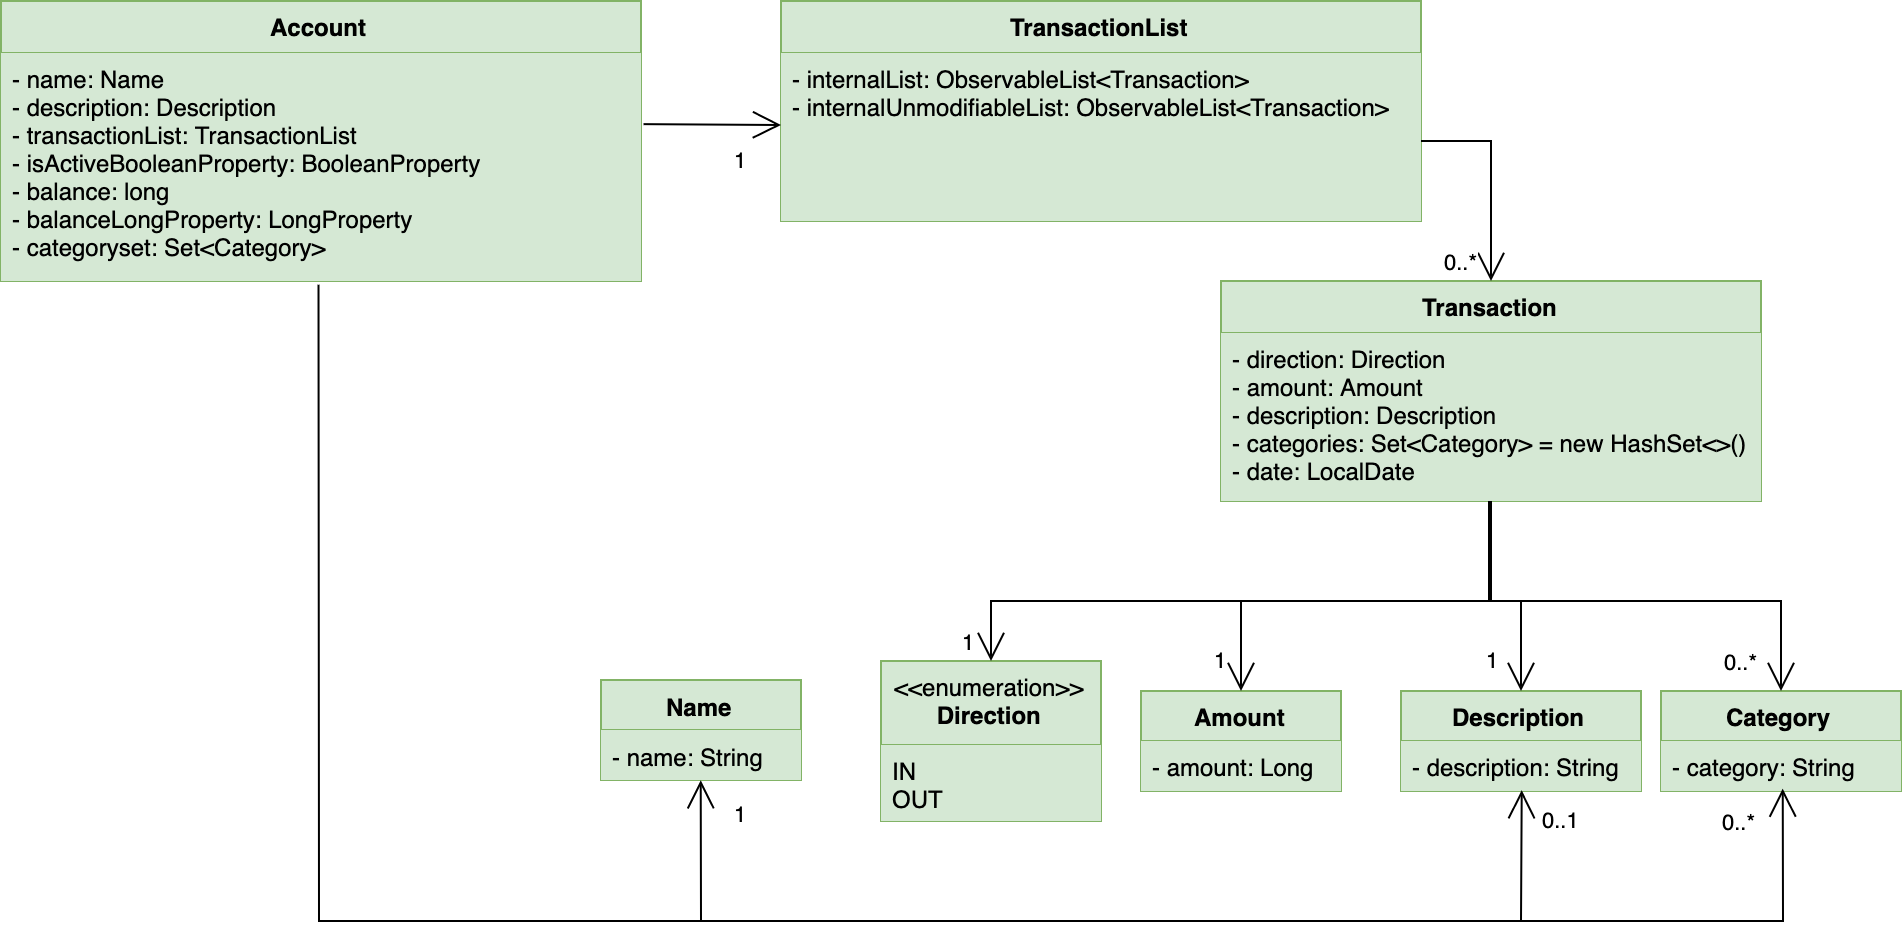

The diagram above was exported from draw.io. Its source (the exported page's mxGraphModel, read from the mxfile embedded in the PNG):
<mxGraphModel dx="1389" dy="860" grid="1" gridSize="10" guides="1" tooltips="1" connect="1" arrows="1" fold="1" page="1" pageScale="1" pageWidth="1100" pageHeight="850" background="#ffffff" math="0" shadow="0">
  <root>
    <mxCell id="0" />
    <mxCell id="1" parent="0" />
    <mxCell id="235556782a83e6d0-1" value="&lt;font&gt;Transaction&lt;/font&gt;" style="swimlane;html=1;fontStyle=1;align=center;verticalAlign=top;childLayout=stackLayout;horizontal=1;startSize=26;horizontalStack=0;resizeParent=1;resizeLast=0;collapsible=1;marginBottom=0;swimlaneFillColor=#ffffff;rounded=0;shadow=0;comic=0;labelBackgroundColor=none;strokeWidth=1;fillColor=#d5e8d4;fontFamily=Helvetica;fontSize=12;strokeColor=#82b366;" parent="1" vertex="1">
      <mxGeometry x="650" y="200" width="270" height="110" as="geometry" />
    </mxCell>
    <mxCell id="235556782a83e6d0-2" value="- direction: Direction&lt;br&gt;- amount: Amount&lt;br&gt;- description: Description&lt;br&gt;- categories: Set&amp;lt;Category&amp;gt; = new HashSet&amp;lt;&amp;gt;()&lt;br&gt;- date: LocalDate" style="text;html=1;strokeColor=none;fillColor=#d5e8d4;align=left;verticalAlign=top;spacingLeft=4;spacingRight=4;whiteSpace=wrap;overflow=hidden;rotatable=0;points=[[0,0.5],[1,0.5]];portConstraint=eastwest;fontFamily=Helvetica;" parent="235556782a83e6d0-1" vertex="1">
      <mxGeometry y="26" width="270" height="84" as="geometry" />
    </mxCell>
    <mxCell id="t36T1hXEx8NzsVH-ZOML-15" value="&lt;font&gt;TransactionList&lt;br&gt;&lt;/font&gt;" style="swimlane;html=1;fontStyle=1;align=center;verticalAlign=top;childLayout=stackLayout;horizontal=1;startSize=26;horizontalStack=0;resizeParent=1;resizeLast=0;collapsible=1;marginBottom=0;swimlaneFillColor=#ffffff;rounded=0;shadow=0;comic=0;labelBackgroundColor=none;strokeWidth=1;fillColor=#d5e8d4;fontFamily=Helvetica;fontSize=12;strokeColor=#82b366;" vertex="1" parent="1">
      <mxGeometry x="430" y="60" width="320" height="110" as="geometry" />
    </mxCell>
    <mxCell id="t36T1hXEx8NzsVH-ZOML-16" value="- internalList: ObservableList&amp;lt;Transaction&amp;gt;&lt;br&gt;- internalUnmodifiableList: ObservableList&amp;lt;Transaction&amp;gt;" style="text;html=1;strokeColor=none;fillColor=#d5e8d4;align=left;verticalAlign=top;spacingLeft=4;spacingRight=4;whiteSpace=wrap;overflow=hidden;rotatable=0;points=[[0,0.5],[1,0.5]];portConstraint=eastwest;fontFamily=Helvetica;" vertex="1" parent="t36T1hXEx8NzsVH-ZOML-15">
      <mxGeometry y="26" width="320" height="84" as="geometry" />
    </mxCell>
    <mxCell id="t36T1hXEx8NzsVH-ZOML-18" value="0..*" style="endArrow=open;endFill=1;endSize=12;html=1;fontFamily=Helvetica;entryX=0.5;entryY=0;entryDx=0;entryDy=0;rounded=0;" edge="1" parent="1" target="235556782a83e6d0-1">
      <mxGeometry x="0.8095" y="-15" width="160" relative="1" as="geometry">
        <mxPoint x="750" y="130" as="sourcePoint" />
        <mxPoint x="760" y="330" as="targetPoint" />
        <Array as="points">
          <mxPoint x="785" y="130" />
        </Array>
        <mxPoint as="offset" />
      </mxGeometry>
    </mxCell>
    <mxCell id="t36T1hXEx8NzsVH-ZOML-21" value="&lt;span style=&quot;font-weight: 400&quot;&gt;&amp;lt;&amp;lt;enumeration&amp;gt;&amp;gt;&lt;/span&gt;&lt;br&gt;Direction" style="swimlane;html=1;fontStyle=1;align=center;verticalAlign=top;childLayout=stackLayout;horizontal=1;startSize=42;horizontalStack=0;resizeParent=1;resizeLast=0;collapsible=1;marginBottom=0;swimlaneFillColor=#ffffff;rounded=0;shadow=0;comic=0;labelBackgroundColor=none;strokeWidth=1;fillColor=#d5e8d4;fontFamily=Helvetica;fontSize=12;strokeColor=#82b366;" vertex="1" parent="1">
      <mxGeometry x="480" y="390" width="110" height="80" as="geometry" />
    </mxCell>
    <mxCell id="t36T1hXEx8NzsVH-ZOML-22" value="IN&lt;br&gt;OUT" style="text;html=1;strokeColor=none;fillColor=#d5e8d4;align=left;verticalAlign=top;spacingLeft=4;spacingRight=4;whiteSpace=wrap;overflow=hidden;rotatable=0;points=[[0,0.5],[1,0.5]];portConstraint=eastwest;fontFamily=Helvetica;" vertex="1" parent="t36T1hXEx8NzsVH-ZOML-21">
      <mxGeometry y="42" width="110" height="38" as="geometry" />
    </mxCell>
    <mxCell id="t36T1hXEx8NzsVH-ZOML-23" value="Amount" style="swimlane;html=1;fontStyle=1;align=center;verticalAlign=top;childLayout=stackLayout;horizontal=1;startSize=25;horizontalStack=0;resizeParent=1;resizeLast=0;collapsible=1;marginBottom=0;swimlaneFillColor=#ffffff;rounded=0;shadow=0;comic=0;labelBackgroundColor=none;strokeWidth=1;fillColor=#d5e8d4;fontFamily=Helvetica;fontSize=12;strokeColor=#82b366;" vertex="1" parent="1">
      <mxGeometry x="610" y="405" width="100" height="50" as="geometry" />
    </mxCell>
    <mxCell id="t36T1hXEx8NzsVH-ZOML-24" value="- amount: Long" style="text;html=1;strokeColor=none;fillColor=#d5e8d4;align=left;verticalAlign=top;spacingLeft=4;spacingRight=4;whiteSpace=wrap;overflow=hidden;rotatable=0;points=[[0,0.5],[1,0.5]];portConstraint=eastwest;fontFamily=Helvetica;" vertex="1" parent="t36T1hXEx8NzsVH-ZOML-23">
      <mxGeometry y="25" width="100" height="25" as="geometry" />
    </mxCell>
    <mxCell id="t36T1hXEx8NzsVH-ZOML-25" value="Description" style="swimlane;html=1;fontStyle=1;align=center;verticalAlign=top;childLayout=stackLayout;horizontal=1;startSize=25;horizontalStack=0;resizeParent=1;resizeLast=0;collapsible=1;marginBottom=0;swimlaneFillColor=#ffffff;rounded=0;shadow=0;comic=0;labelBackgroundColor=none;strokeWidth=1;fillColor=#d5e8d4;fontFamily=Helvetica;fontSize=12;strokeColor=#82b366;" vertex="1" parent="1">
      <mxGeometry x="740" y="405" width="120" height="50" as="geometry" />
    </mxCell>
    <mxCell id="t36T1hXEx8NzsVH-ZOML-26" value="- description: String" style="text;html=1;strokeColor=none;fillColor=#d5e8d4;align=left;verticalAlign=top;spacingLeft=4;spacingRight=4;whiteSpace=wrap;overflow=hidden;rotatable=0;points=[[0,0.5],[1,0.5]];portConstraint=eastwest;fontFamily=Helvetica;" vertex="1" parent="t36T1hXEx8NzsVH-ZOML-25">
      <mxGeometry y="25" width="120" height="25" as="geometry" />
    </mxCell>
    <mxCell id="t36T1hXEx8NzsVH-ZOML-27" value="Category" style="swimlane;html=1;fontStyle=1;align=center;verticalAlign=top;childLayout=stackLayout;horizontal=1;startSize=25;horizontalStack=0;resizeParent=1;resizeLast=0;collapsible=1;marginBottom=0;swimlaneFillColor=#ffffff;rounded=0;shadow=0;comic=0;labelBackgroundColor=none;strokeWidth=1;fillColor=#d5e8d4;fontFamily=Helvetica;fontSize=12;strokeColor=#82b366;" vertex="1" parent="1">
      <mxGeometry x="870" y="405" width="120" height="50" as="geometry" />
    </mxCell>
    <mxCell id="t36T1hXEx8NzsVH-ZOML-28" value="- category: String" style="text;html=1;strokeColor=none;fillColor=#d5e8d4;align=left;verticalAlign=top;spacingLeft=4;spacingRight=4;whiteSpace=wrap;overflow=hidden;rotatable=0;points=[[0,0.5],[1,0.5]];portConstraint=eastwest;fontFamily=Helvetica;" vertex="1" parent="t36T1hXEx8NzsVH-ZOML-27">
      <mxGeometry y="25" width="120" height="25" as="geometry" />
    </mxCell>
    <mxCell id="t36T1hXEx8NzsVH-ZOML-31" value="1" style="endArrow=open;endFill=1;endSize=12;html=1;fontFamily=Helvetica;entryX=0.5;entryY=0;entryDx=0;entryDy=0;strokeColor=#000000;rounded=0;" edge="1" parent="1" source="235556782a83e6d0-2" target="t36T1hXEx8NzsVH-ZOML-21">
      <mxGeometry x="0.9383" y="-11" width="160" relative="1" as="geometry">
        <mxPoint x="330" y="490" as="sourcePoint" />
        <mxPoint x="490" y="490" as="targetPoint" />
        <Array as="points">
          <mxPoint x="785" y="360" />
          <mxPoint x="535" y="360" />
        </Array>
        <mxPoint as="offset" />
      </mxGeometry>
    </mxCell>
    <mxCell id="t36T1hXEx8NzsVH-ZOML-32" value="1" style="endArrow=open;endFill=1;endSize=12;html=1;fontFamily=Helvetica;entryX=0.5;entryY=0;entryDx=0;entryDy=0;strokeColor=#000000;rounded=0;" edge="1" parent="1" target="t36T1hXEx8NzsVH-ZOML-23">
      <mxGeometry x="0.8636" y="-10" width="160" relative="1" as="geometry">
        <mxPoint x="785" y="310" as="sourcePoint" />
        <mxPoint x="660" y="400" as="targetPoint" />
        <Array as="points">
          <mxPoint x="785" y="360" />
          <mxPoint x="660" y="360" />
        </Array>
        <mxPoint as="offset" />
      </mxGeometry>
    </mxCell>
    <mxCell id="t36T1hXEx8NzsVH-ZOML-33" value="1" style="endArrow=open;endFill=1;endSize=12;html=1;fontFamily=Helvetica;entryX=0.5;entryY=0;entryDx=0;entryDy=0;rounded=0;" edge="1" parent="1" target="t36T1hXEx8NzsVH-ZOML-25">
      <mxGeometry x="0.7248" y="-14" width="160" relative="1" as="geometry">
        <mxPoint x="784" y="310" as="sourcePoint" />
        <mxPoint x="680" y="410" as="targetPoint" />
        <Array as="points">
          <mxPoint x="784" y="360" />
          <mxPoint x="800" y="360" />
        </Array>
        <mxPoint as="offset" />
      </mxGeometry>
    </mxCell>
    <mxCell id="t36T1hXEx8NzsVH-ZOML-34" value="0..*" style="endArrow=open;endFill=1;endSize=12;html=1;fontFamily=Helvetica;entryX=0.5;entryY=0;entryDx=0;entryDy=0;rounded=0;exitX=0.498;exitY=1;exitDx=0;exitDy=0;exitPerimeter=0;" edge="1" parent="1" source="235556782a83e6d0-2" target="t36T1hXEx8NzsVH-ZOML-27">
      <mxGeometry x="0.8755" y="-20" width="160" relative="1" as="geometry">
        <mxPoint x="796.0799999999999" y="320" as="sourcePoint" />
        <mxPoint x="810" y="415" as="targetPoint" />
        <Array as="points">
          <mxPoint x="784" y="360" />
          <mxPoint x="930" y="360" />
        </Array>
        <mxPoint as="offset" />
      </mxGeometry>
    </mxCell>
    <mxCell id="t36T1hXEx8NzsVH-ZOML-36" value="&lt;font&gt;Account&lt;br&gt;&lt;br&gt;&lt;/font&gt;" style="swimlane;html=1;fontStyle=1;align=center;verticalAlign=top;childLayout=stackLayout;horizontal=1;startSize=26;horizontalStack=0;resizeParent=1;resizeLast=0;collapsible=1;marginBottom=0;swimlaneFillColor=#ffffff;rounded=0;shadow=0;comic=0;labelBackgroundColor=none;strokeWidth=1;fillColor=#d5e8d4;fontFamily=Helvetica;fontSize=12;strokeColor=#82b366;" vertex="1" parent="1">
      <mxGeometry x="40" y="60" width="320" height="140" as="geometry" />
    </mxCell>
    <mxCell id="t36T1hXEx8NzsVH-ZOML-37" value="- name: Name&lt;br&gt;- description: Description&lt;br&gt;- transactionList: TransactionList&lt;br&gt;- isActiveBooleanProperty: BooleanProperty&lt;br&gt;- balance: long&lt;br&gt;- balanceLongProperty: LongProperty&lt;br&gt;- categoryset: Set&amp;lt;Category&amp;gt;" style="text;html=1;strokeColor=none;fillColor=#d5e8d4;align=left;verticalAlign=top;spacingLeft=4;spacingRight=4;whiteSpace=wrap;overflow=hidden;rotatable=0;points=[[0,0.5],[1,0.5]];portConstraint=eastwest;fontFamily=Helvetica;" vertex="1" parent="t36T1hXEx8NzsVH-ZOML-36">
      <mxGeometry y="26" width="320" height="114" as="geometry" />
    </mxCell>
    <mxCell id="t36T1hXEx8NzsVH-ZOML-38" value="1" style="endArrow=open;endFill=1;endSize=12;html=1;fontFamily=Helvetica;rounded=0;exitX=1.004;exitY=0.312;exitDx=0;exitDy=0;exitPerimeter=0;" edge="1" parent="1" source="t36T1hXEx8NzsVH-ZOML-37">
      <mxGeometry x="0.4212" y="-18" width="160" relative="1" as="geometry">
        <mxPoint x="760" y="140" as="sourcePoint" />
        <mxPoint x="430" y="122" as="targetPoint" />
        <Array as="points" />
        <mxPoint as="offset" />
      </mxGeometry>
    </mxCell>
    <mxCell id="t36T1hXEx8NzsVH-ZOML-39" value="0..*" style="endArrow=open;endFill=1;endSize=12;html=1;fontFamily=Helvetica;rounded=0;exitX=0.496;exitY=1.016;exitDx=0;exitDy=0;exitPerimeter=0;entryX=0.507;entryY=0.952;entryDx=0;entryDy=0;entryPerimeter=0;" edge="1" parent="1" source="t36T1hXEx8NzsVH-ZOML-37" target="t36T1hXEx8NzsVH-ZOML-28">
      <mxGeometry x="0.9711" y="21" width="160" relative="1" as="geometry">
        <mxPoint x="199.77999999999997" y="280.068" as="sourcePoint" />
        <mxPoint x="940" y="520" as="targetPoint" />
        <Array as="points">
          <mxPoint x="199" y="520" />
          <mxPoint x="931" y="520" />
        </Array>
        <mxPoint as="offset" />
      </mxGeometry>
    </mxCell>
    <mxCell id="t36T1hXEx8NzsVH-ZOML-42" value="0..1" style="endArrow=open;endFill=1;endSize=12;html=1;fontFamily=Helvetica;rounded=0;entryX=0.503;entryY=0.984;entryDx=0;entryDy=0;entryPerimeter=0;" edge="1" parent="1" target="t36T1hXEx8NzsVH-ZOML-26">
      <mxGeometry x="0.5324" y="-20" width="160" relative="1" as="geometry">
        <mxPoint x="800" y="520" as="sourcePoint" />
        <mxPoint x="800" y="460" as="targetPoint" />
        <Array as="points" />
        <mxPoint as="offset" />
      </mxGeometry>
    </mxCell>
    <mxCell id="t36T1hXEx8NzsVH-ZOML-44" value="Name" style="swimlane;html=1;fontStyle=1;align=center;verticalAlign=top;childLayout=stackLayout;horizontal=1;startSize=25;horizontalStack=0;resizeParent=1;resizeLast=0;collapsible=1;marginBottom=0;swimlaneFillColor=#ffffff;rounded=0;shadow=0;comic=0;labelBackgroundColor=none;strokeWidth=1;fillColor=#d5e8d4;fontFamily=Helvetica;fontSize=12;strokeColor=#82b366;" vertex="1" parent="1">
      <mxGeometry x="340" y="399.5" width="100" height="50" as="geometry" />
    </mxCell>
    <mxCell id="t36T1hXEx8NzsVH-ZOML-45" value="- name: String" style="text;html=1;strokeColor=none;fillColor=#d5e8d4;align=left;verticalAlign=top;spacingLeft=4;spacingRight=4;whiteSpace=wrap;overflow=hidden;rotatable=0;points=[[0,0.5],[1,0.5]];portConstraint=eastwest;fontFamily=Helvetica;" vertex="1" parent="t36T1hXEx8NzsVH-ZOML-44">
      <mxGeometry y="25" width="100" height="25" as="geometry" />
    </mxCell>
    <mxCell id="t36T1hXEx8NzsVH-ZOML-46" value="1" style="endArrow=open;endFill=1;endSize=12;html=1;fontFamily=Helvetica;rounded=0;entryX=0.503;entryY=0.984;entryDx=0;entryDy=0;entryPerimeter=0;" edge="1" parent="1">
      <mxGeometry x="0.5324" y="-20" width="160" relative="1" as="geometry">
        <mxPoint x="390" y="520" as="sourcePoint" />
        <mxPoint x="389.8600000000001" y="449.6" as="targetPoint" />
        <Array as="points" />
        <mxPoint as="offset" />
      </mxGeometry>
    </mxCell>
  </root>
</mxGraphModel>